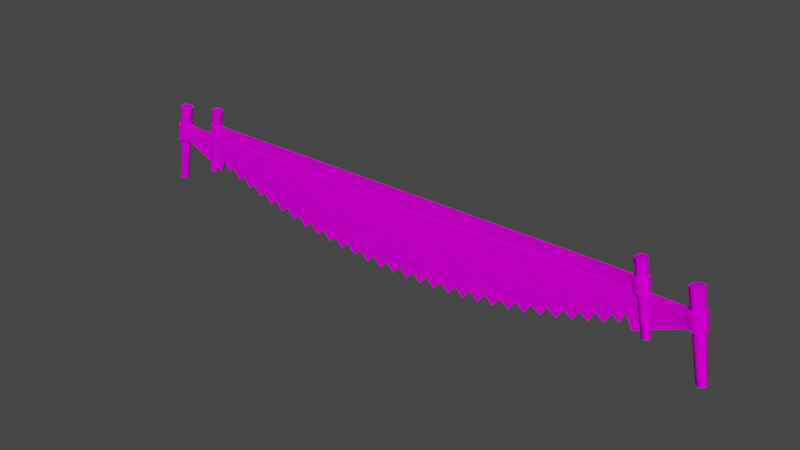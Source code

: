 # Source: prop-saw.blend  (saved by Blender 3.6.11; exported with 4.5.12 LTS)
import bpy
from mathutils import Matrix  # noqa: F401  (used for matrix-valued properties, if any)

bpy.ops.wm.read_factory_settings(use_empty=True)
scene = bpy.context.scene
scene.name = 'Scene'

# ---- collections
col_collection = bpy.data.collections.new('Collection'); scene.collection.children.link(col_collection)

# ---- images (referenced by path relative to the original .blend; pixels are not part of the script)
import os
ASSET_DIR = os.environ.get("B2B_ASSET_DIR", "")  # directory of the original .blend (textures are referenced by path, not embedded)
HERE = os.path.dirname(os.path.abspath(__file__))  # packed textures are extracted next to this script under _unpacked/

def load_image(name, relpath, width, height, colorspace="sRGB"):
    """Load a texture the original file referenced (path relative to the .blend, or extracted next to this script)."""
    p = next((c for c in (os.path.join(HERE, relpath), os.path.join(ASSET_DIR, relpath)) if relpath and os.path.exists(c)), "")
    if p:
        img = bpy.data.images.load(p, check_existing=True)
        img.name = name
    else:  # same state as the original file: an image datablock whose file is absent (Cycles renders it pink)
        img = bpy.data.images.new(name, width, height)
        img.source = "FILE"
        img.filepath = "//" + (relpath or name)
    img.colorspace_settings.name = colorspace
    return img
img_metal_png = load_image('metal.png', 'metal.png', 1024, 1024, 'sRGB')
img_wood_fine_png = load_image('wood-fine.png', 'wood-fine.png', 1024, 1024, 'sRGB')

# ---- materials (node trees are filled in below, after node groups)
mat_metal = bpy.data.materials.new('metal')
mat_metal.alpha_threshold = 0.0
mat_metal.roughness = 0.5
mat_metal.line_color = (0.0, 0.0, 0.0, 1.0)
mat_wood = bpy.data.materials.new('wood')
mat_wood.alpha_threshold = 0.0
mat_wood.roughness = 0.5
mat_wood.line_color = (0.0, 0.0, 0.0, 1.0)

# ---- material node trees
mat_metal.use_nodes = True; mat_metal.node_tree.nodes.clear()
_N = mat_metal.node_tree.nodes; _L = mat_metal.node_tree.links
n0 = _N.new('ShaderNodeOutputMaterial'); n0.name = 'Material Output'; n0.location = (300, 300)
n1 = _N.new('ShaderNodeBsdfPrincipled'); n1.name = 'Principled BSDF'; n1.location = (10, 300)
n1.distribution = 'GGX'
n1.subsurface_method = 'RANDOM_WALK_SKIN'
n1.inputs[3].default_value = 1.45
n1.inputs[13].default_value = 0.0
n1.inputs[27].default_value = (0.0, 0.0, 0.0, 1.0)
n1.inputs[28].default_value = 1.0
n2 = _N.new('ShaderNodeTexImage'); n2.name = 'Image Texture'; n2.location = (-280, 280)
n2.image = img_metal_png
_L.new(n1.outputs[0], n0.inputs[0])
_L.new(n2.outputs[0], n1.inputs[0])
n0.is_active_output = True
mat_wood.use_nodes = True; mat_wood.node_tree.nodes.clear()
_N = mat_wood.node_tree.nodes; _L = mat_wood.node_tree.links
n0 = _N.new('ShaderNodeOutputMaterial'); n0.name = 'Material Output'; n0.location = (300, 300)
n1 = _N.new('ShaderNodeBsdfPrincipled'); n1.name = 'Principled BSDF'; n1.location = (10, 300)
n1.distribution = 'GGX'
n1.subsurface_method = 'RANDOM_WALK_SKIN'
n1.inputs[3].default_value = 1.45
n1.inputs[13].default_value = 0.0
n1.inputs[27].default_value = (0.0, 0.0, 0.0, 1.0)
n1.inputs[28].default_value = 1.0
n2 = _N.new('ShaderNodeTexImage'); n2.name = 'Image Texture'; n2.location = (-280, 280)
n2.image = img_wood_fine_png
_L.new(n1.outputs[0], n0.inputs[0])
_L.new(n2.outputs[0], n1.inputs[0])
n0.is_active_output = True

# ---- world
world_world = bpy.data.worlds.new('World'); scene.world = world_world
world_world.use_nodes = True; world_world.node_tree.nodes.clear()
_N = world_world.node_tree.nodes; _L = world_world.node_tree.links
n0 = _N.new('ShaderNodeOutputWorld'); n0.name = 'World Output'; n0.location = (300, 300)
n1 = _N.new('ShaderNodeBackground'); n1.name = 'Background'; n1.location = (10, 300)
n1.inputs[0].default_value = (0.05088, 0.05088, 0.05088, 1.0)
_L.new(n1.outputs[0], n0.inputs[0])
n0.is_active_output = True
world_world.color = (0.05088, 0.05088, 0.05088)
world_world.use_sun_shadow = False
world_world.sun_shadow_jitter_overblur = 0.0

# ---- meshes
me_prop_saw = bpy.data.meshes.new('prop-saw')
me_prop_saw.from_pydata([(0.0, -0.0045, -0.2061), (1.479, -0.01746, 0.1386), (1.495, -0.01746, 0.05389), (0.3115, -0.009, 0.1214), (1.25, -0.0045, -0.05705), (0.04138, 1.019e-08, -0.2537), (0.08232, -0.0045, -0.2051), (0.1656, -0.0045, -0.202), (0.2087, 1.019e-08, -0.2475), (0.2497, -0.0045, -0.1968), (0.2935, 1.019e-08, -0.2413), (0.3344, -0.0045, -0.1897), (0.3787, 1.019e-08, -0.2332), (0.5041, -0.0045, -0.1693), (0.6338, 1.019e-08, -0.1967), (0.6726, -0.0045, -0.1411), (0.7178, 1.019e-08, -0.1807), (0.7557, -0.0045, -0.1241), (0.918, -0.0045, -0.08477), (0.9622, 1.019e-08, -0.1217), (0.9967, -0.0045, -0.06247), (1.073, -0.0045, -0.03851), (1.116, 1.019e-08, -0.07377), (0.0, -0.009, 0.1164), (0.4192, -0.0045, -0.1805), (0.5886, -0.0045, -0.1561), (0.5926, -0.009, 0.1284), (0.8431, -0.009, 0.1329), (0.8376, -0.0045, -0.1053), (1.202, -0.009, 0.1365), (1.148, -0.0045, -0.01294), (1.213, -0.0045, 0.01416), (1.186, -0.0045, 0.003117), (1.113, -0.0045, -0.02486), (1.035, -0.0045, -0.05045), (0.956, -0.0045, -0.074), (0.8756, -0.0045, -0.09561), (0.794, -0.0045, -0.1153), (0.7114, -0.0045, -0.1332), (0.6279, -0.0045, -0.1491), (0.5439, -0.0045, -0.1631), (0.4595, -0.0045, -0.1752), (0.3751, -0.0045, -0.1852), (0.2908, -0.0045, -0.1934), (0.2068, -0.0045, -0.1995), (0.1235, -0.0045, -0.2035), (0.04105, -0.0045, -0.2056), (0.0, 0.0045, -0.2061), (1.479, 0.01746, 0.1386), (1.495, 0.01746, 0.05389), (0.8431, 0.009, 0.1329), (0.5926, 0.009, 0.1284), (1.25, 0.0045, -0.05705), (0.08232, 0.0045, -0.2051), (0.1246, 1.019e-08, -0.2516), (0.1656, 0.0045, -0.202), (0.2497, 0.0045, -0.1968), (0.3344, 0.0045, -0.1897), (0.464, 1.019e-08, -0.223), (0.5041, 0.0045, -0.1693), (0.5491, 1.019e-08, -0.2108), (0.6726, 0.0045, -0.1411), (0.7557, 0.0045, -0.1241), (0.8007, 1.019e-08, -0.1628), (0.8823, 1.019e-08, -0.1431), (0.918, 0.0045, -0.08477), (0.9967, 0.0045, -0.06247), (1.04, 1.019e-08, -0.09854), (1.073, 0.0045, -0.03851), (1.187, 1.019e-08, -0.04743), (0.0, 0.009, 0.1164), (0.3115, 0.009, 0.1214), (0.4192, 0.0045, -0.1805), (0.5886, 0.0045, -0.1561), (0.8376, 0.0045, -0.1053), (1.148, 0.0045, -0.01294), (1.202, 0.009, 0.1365), (1.213, 0.0045, 0.01416), (1.186, 0.0045, 0.003117), (1.113, 0.0045, -0.02486), (1.035, 0.0045, -0.05045), (0.956, 0.0045, -0.074), (0.8756, 0.0045, -0.09561), (0.794, 0.0045, -0.1153), (0.7114, 0.0045, -0.1332), (0.6279, 0.0045, -0.1491), (0.5439, 0.0045, -0.1631), (0.4595, 0.0045, -0.1752), (0.3751, 0.0045, -0.1852), (0.2908, 0.0045, -0.1934), (0.2068, 0.0045, -0.1995), (0.1235, 0.0045, -0.2035), (0.04105, 0.0045, -0.2056), (1.554, -0.01799, 0.1513), (1.567, -0.01799, 0.06606), (1.554, 0.01799, 0.1513), (1.567, 0.01799, 0.06606), (1.519, 0.04416, 0.1453), (1.533, 0.04416, 0.06028), (1.519, -0.04416, 0.1453), (1.533, -0.04416, 0.06028), (1.476, -0.008641, 0.04504), (1.458, -0.009, 0.1386), (1.476, 0.008641, 0.04504), (1.458, 0.009, 0.1386), (1.577, 0.024, -0.1847), (1.5, 0.03554, 0.2486), (1.597, 0.012, -0.1811), (1.53, 0.01777, 0.254), (1.597, -0.012, -0.1811), (1.53, -0.01777, 0.254), (1.577, -0.024, -0.1847), (1.5, -0.03554, 0.2486), (1.556, -0.012, -0.1883), (1.47, -0.01777, 0.2433), (1.556, 0.012, -0.1883), (1.47, 0.01777, 0.2433), (-1.479, -0.01746, 0.1386), (-1.495, -0.01746, 0.05389), (-0.3115, -0.009, 0.1214), (-1.25, -0.0045, -0.05705), (-0.04138, 1.019e-08, -0.2537), (-0.08232, -0.0045, -0.2051), (-0.1656, -0.0045, -0.202), (-0.2087, 1.019e-08, -0.2475), (-0.2497, -0.0045, -0.1968), (-0.2935, 1.019e-08, -0.2413), (-0.3344, -0.0045, -0.1897), (-0.3787, 1.019e-08, -0.2332), (-0.5041, -0.0045, -0.1693), (-0.6338, 1.019e-08, -0.1967), (-0.6726, -0.0045, -0.1411), (-0.7178, 1.019e-08, -0.1807), (-0.7557, -0.0045, -0.1241), (-0.918, -0.0045, -0.08477), (-0.9622, 1.019e-08, -0.1217), (-0.9967, -0.0045, -0.06247), (-1.073, -0.0045, -0.03851), (-1.116, 1.019e-08, -0.07377), (-0.4192, -0.0045, -0.1805), (-0.5886, -0.0045, -0.1561), (-0.5926, -0.009, 0.1284), (-0.8431, -0.009, 0.1329), (-0.8376, -0.0045, -0.1053), (-1.202, -0.009, 0.1365), (-1.148, -0.0045, -0.01294), (-1.213, -0.0045, 0.01416), (-1.186, -0.0045, 0.003117), (-1.113, -0.0045, -0.02486), (-1.035, -0.0045, -0.05045), (-0.956, -0.0045, -0.074), (-0.8756, -0.0045, -0.09561), (-0.794, -0.0045, -0.1153), (-0.7114, -0.0045, -0.1332), (-0.6279, -0.0045, -0.1491), (-0.5439, -0.0045, -0.1631), (-0.4595, -0.0045, -0.1752), (-0.3751, -0.0045, -0.1852), (-0.2908, -0.0045, -0.1934), (-0.2068, -0.0045, -0.1995), (-0.1235, -0.0045, -0.2035), (-0.04105, -0.0045, -0.2056), (-1.479, 0.01746, 0.1386), (-1.495, 0.01746, 0.05389), (-0.8431, 0.009, 0.1329), (-0.5926, 0.009, 0.1284), (-1.25, 0.0045, -0.05705), (-0.08232, 0.0045, -0.2051), (-0.1246, 1.019e-08, -0.2516), (-0.1656, 0.0045, -0.202), (-0.2497, 0.0045, -0.1968), (-0.3344, 0.0045, -0.1897), (-0.464, 1.019e-08, -0.223), (-0.5041, 0.0045, -0.1693), (-0.5491, 1.019e-08, -0.2108), (-0.6726, 0.0045, -0.1411), (-0.7557, 0.0045, -0.1241), (-0.8007, 1.019e-08, -0.1628), (-0.8823, 1.019e-08, -0.1431), (-0.918, 0.0045, -0.08477), (-0.9967, 0.0045, -0.06247), (-1.04, 1.019e-08, -0.09854), (-1.073, 0.0045, -0.03851), (-1.187, 1.019e-08, -0.04743), (-0.3115, 0.009, 0.1214), (-0.4192, 0.0045, -0.1805), (-0.5886, 0.0045, -0.1561), (-0.8376, 0.0045, -0.1053), (-1.148, 0.0045, -0.01294), (-1.202, 0.009, 0.1365), (-1.213, 0.0045, 0.01416), (-1.186, 0.0045, 0.003117), (-1.113, 0.0045, -0.02486), (-1.035, 0.0045, -0.05045), (-0.956, 0.0045, -0.074), (-0.8756, 0.0045, -0.09561), (-0.794, 0.0045, -0.1153), (-0.7114, 0.0045, -0.1332), (-0.6279, 0.0045, -0.1491), (-0.5439, 0.0045, -0.1631), (-0.4595, 0.0045, -0.1752), (-0.3751, 0.0045, -0.1852), (-0.2908, 0.0045, -0.1934), (-0.2068, 0.0045, -0.1995), (-0.1235, 0.0045, -0.2035), (-0.04105, 0.0045, -0.2056), (-1.554, -0.01799, 0.1513), (-1.567, -0.01799, 0.06606), (-1.554, 0.01799, 0.1513), (-1.567, 0.01799, 0.06606), (-1.519, 0.04416, 0.1453), (-1.533, 0.04416, 0.06028), (-1.519, -0.04416, 0.1453), (-1.533, -0.04416, 0.06028), (-1.476, -0.008641, 0.04504), (-1.458, -0.009, 0.1386), (-1.476, 0.008641, 0.04504), (-1.458, 0.009, 0.1386), (-1.577, 0.024, -0.1847), (-1.5, 0.03554, 0.2486), (-1.597, 0.012, -0.1811), (-1.53, 0.01777, 0.254), (-1.597, -0.012, -0.1811), (-1.53, -0.01777, 0.254), (-1.577, -0.024, -0.1847), (-1.5, -0.03554, 0.2486), (-1.556, -0.012, -0.1883), (-1.47, -0.01777, 0.2433), (-1.556, 0.012, -0.1883), (-1.47, 0.01777, 0.2433)], [], [(29, 31, 101, 102), (7, 3, 23), (13, 26, 3), (17, 27, 26), (20, 29, 27), (31, 29, 32), (30, 69, 32), (30, 29, 33), (21, 22, 33), (21, 29, 34), (20, 67, 34), (20, 27, 35), (18, 19, 35), (18, 27, 36), (28, 64, 36), (28, 27, 37), (17, 63, 37), (17, 26, 38), (15, 16, 38), (15, 26, 39), (25, 14, 39), (25, 26, 40), (13, 60, 40), (13, 3, 41), (24, 58, 41), (24, 3, 42), (11, 12, 42), (11, 3, 43), (9, 10, 43), (9, 3, 44), (7, 8, 44), (7, 23, 45), (6, 54, 45), (6, 23, 46), (0, 5, 46), (29, 30, 32), (69, 31, 32), (22, 30, 33), (29, 21, 33), (67, 21, 34), (29, 20, 34), (19, 20, 35), (27, 18, 35), (27, 28, 36), (64, 18, 36), (63, 28, 37), (27, 17, 37), (16, 17, 38), (26, 15, 38), (26, 25, 39), (14, 15, 39), (60, 25, 40), (26, 13, 40), (3, 24, 41), (58, 13, 41), (12, 24, 42), (3, 11, 42), (10, 11, 43), (3, 9, 43), (8, 9, 44), (3, 7, 44), (54, 7, 45), (23, 6, 45), (5, 6, 46), (23, 0, 46), (76, 104, 103, 77), (55, 70, 71), (59, 71, 51), (62, 51, 50), (66, 50, 76), (77, 78, 76), (75, 78, 69), (75, 79, 76), (68, 79, 22), (68, 80, 76), (66, 80, 67), (66, 81, 50), (65, 81, 19), (65, 82, 50), (74, 82, 64), (74, 83, 50), (62, 83, 63), (62, 84, 51), (61, 84, 16), (61, 85, 51), (73, 85, 14), (73, 86, 51), (59, 86, 60), (59, 87, 71), (72, 87, 58), (72, 88, 71), (57, 88, 12), (57, 89, 71), (56, 89, 10), (56, 90, 71), (55, 90, 8), (55, 91, 70), (53, 91, 54), (53, 92, 70), (47, 92, 5), (76, 78, 75), (69, 78, 77), (22, 79, 75), (76, 79, 68), (67, 80, 68), (76, 80, 66), (19, 81, 66), (50, 81, 65), (50, 82, 74), (64, 82, 65), (63, 83, 74), (50, 83, 62), (16, 84, 62), (51, 84, 61), (51, 85, 73), (14, 85, 61), (60, 86, 73), (51, 86, 59), (71, 87, 72), (58, 87, 59), (12, 88, 72), (71, 88, 57), (10, 89, 57), (71, 89, 56), (8, 90, 56), (71, 90, 55), (54, 91, 55), (70, 91, 53), (5, 92, 53), (70, 92, 47), (22, 75, 30), (9, 56, 10), (30, 75, 69), (64, 65, 18), (31, 77, 52, 4), (27, 50, 51, 26), (10, 57, 11), (18, 65, 19), (11, 57, 12), (19, 66, 20), (48, 1, 99, 97), (20, 66, 67), (58, 59, 13), (3, 71, 70, 23), (29, 76, 50, 27), (13, 59, 60), (0, 47, 5), (4, 52, 103, 101), (5, 53, 6), (67, 68, 21), (12, 72, 24), (6, 53, 54), (21, 68, 22), (24, 72, 58), (1, 48, 104, 102), (14, 61, 15), (60, 73, 25), (54, 55, 7), (15, 61, 16), (25, 73, 14), (7, 55, 8), (69, 77, 31), (16, 62, 17), (63, 74, 28), (26, 51, 71, 3), (17, 62, 63), (28, 74, 64), (8, 56, 9), (94, 96, 95, 93), (99, 100, 94, 93), (100, 98, 96, 94), (98, 97, 95, 96), (1, 2, 100, 99), (2, 49, 98, 100), (49, 48, 97, 98), (97, 99, 93, 95), (103, 52, 77), (101, 103, 49, 2), (102, 104, 76, 29), (102, 101, 2, 1), (101, 31, 4), (103, 104, 48, 49), (105, 106, 108, 107), (107, 108, 110, 109), (109, 110, 112, 111), (111, 112, 114, 113), (108, 106, 116, 114, 112, 110), (113, 114, 116, 115), (115, 116, 106, 105), (105, 107, 109, 111, 113, 115), (144, 215, 214, 146), (123, 23, 119), (129, 119, 141), (133, 141, 142), (136, 142, 144), (146, 147, 144), (145, 147, 183), (145, 148, 144), (137, 148, 138), (137, 149, 144), (136, 149, 181), (136, 150, 142), (134, 150, 135), (134, 151, 142), (143, 151, 178), (143, 152, 142), (133, 152, 177), (133, 153, 141), (131, 153, 132), (131, 154, 141), (140, 154, 130), (140, 155, 141), (129, 155, 174), (129, 156, 119), (139, 156, 172), (139, 157, 119), (127, 157, 128), (127, 158, 119), (125, 158, 126), (125, 159, 119), (123, 159, 124), (123, 160, 23), (122, 160, 168), (122, 161, 23), (0, 161, 121), (144, 147, 145), (183, 147, 146), (138, 148, 145), (144, 148, 137), (181, 149, 137), (144, 149, 136), (135, 150, 136), (142, 150, 134), (142, 151, 143), (178, 151, 134), (177, 152, 143), (142, 152, 133), (132, 153, 133), (141, 153, 131), (141, 154, 140), (130, 154, 131), (174, 155, 140), (141, 155, 129), (119, 156, 139), (172, 156, 129), (128, 157, 139), (119, 157, 127), (126, 158, 127), (119, 158, 125), (124, 159, 125), (119, 159, 123), (168, 160, 123), (23, 160, 122), (121, 161, 122), (23, 161, 0), (189, 190, 216, 217), (169, 184, 70), (173, 165, 184), (176, 164, 165), (180, 189, 164), (190, 189, 191), (188, 183, 191), (188, 189, 192), (182, 138, 192), (182, 189, 193), (180, 181, 193), (180, 164, 194), (179, 135, 194), (179, 164, 195), (187, 178, 195), (187, 164, 196), (176, 177, 196), (176, 165, 197), (175, 132, 197), (175, 165, 198), (186, 130, 198), (186, 165, 199), (173, 174, 199), (173, 184, 200), (185, 172, 200), (185, 184, 201), (171, 128, 201), (171, 184, 202), (170, 126, 202), (170, 184, 203), (169, 124, 203), (169, 70, 204), (167, 168, 204), (167, 70, 205), (47, 121, 205), (189, 188, 191), (183, 190, 191), (138, 188, 192), (189, 182, 192), (181, 182, 193), (189, 180, 193), (135, 180, 194), (164, 179, 194), (164, 187, 195), (178, 179, 195), (177, 187, 196), (164, 176, 196), (132, 176, 197), (165, 175, 197), (165, 186, 198), (130, 175, 198), (174, 186, 199), (165, 173, 199), (184, 185, 200), (172, 173, 200), (128, 185, 201), (184, 171, 201), (126, 171, 202), (184, 170, 202), (124, 170, 203), (184, 169, 203), (168, 169, 204), (70, 167, 204), (121, 167, 205), (70, 47, 205), (138, 145, 188), (125, 126, 170), (145, 183, 188), (178, 134, 179), (146, 120, 166, 190), (142, 141, 165, 164), (126, 127, 171), (134, 135, 179), (127, 128, 171), (135, 136, 180), (162, 210, 212, 117), (136, 181, 180), (172, 129, 173), (119, 23, 70, 184), (144, 142, 164, 189), (129, 174, 173), (0, 121, 47), (120, 214, 216, 166), (121, 122, 167), (181, 137, 182), (128, 139, 185), (122, 168, 167), (137, 138, 182), (139, 172, 185), (117, 215, 217, 162), (130, 131, 175), (174, 140, 186), (168, 123, 169), (131, 132, 175), (140, 130, 186), (123, 124, 169), (183, 146, 190), (132, 133, 176), (177, 143, 187), (141, 119, 184, 165), (133, 177, 176), (143, 178, 187), (124, 125, 170), (207, 206, 208, 209), (212, 206, 207, 213), (213, 207, 209, 211), (211, 209, 208, 210), (117, 212, 213, 118), (118, 213, 211, 163), (163, 211, 210, 162), (210, 208, 206, 212), (216, 190, 166), (214, 118, 163, 216), (215, 144, 189, 217), (215, 117, 118, 214), (214, 120, 146), (216, 163, 162, 217), (218, 220, 221, 219), (220, 222, 223, 221), (222, 224, 225, 223), (224, 226, 227, 225), (221, 223, 225, 227, 229, 219), (226, 228, 229, 227), (228, 218, 219, 229), (218, 228, 226, 224, 222, 220)])
me_prop_saw.polygons.foreach_set('use_smooth', [True] * 380)
me_prop_saw.polygons.foreach_set('material_index', [0, 0, 0, 0, 0, 0, 0, 0, 0, 0, 0, 0, 0, 0, 0, 0, 0, 0, 0, 0, 0, 0, 0, 0, 0, 0, 0, 0, 0, 0, 0, 0, 0, 0, 0, 0, 0, 0, 0, 0, 0, 0, 0, 0, 0, 0, 0, 0, 0, 0, 0, 0, 0, 0, 0, 0, 0, 0, 0, 0, 0, 0, 0, 0, 0, 0, 0, 0, 0, 0, 0, 0, 0, 0, 0, 0, 0, 0, 0, 0, 0, 0, 0, 0, 0, 0, 0, 0, 0, 0, 0, 0, 0, 0, 0, 0, 0, 0, 0, 0, 0, 0, 0, 0, 0, 0, 0, 0, 0, 0, 0, 0, 0, 0, 0, 0, 0, 0, 0, 0, 0, 0, 0, 0, 0, 0, 0, 0, 0, 0, 0, 0, 0, 0, 0, 0, 0, 0, 0, 0, 0, 0, 0, 0, 0, 0, 0, 0, 0, 0, 0, 0, 0, 0, 0, 0, 0, 0, 0, 0, 0, 0, 0, 0, 0, 0, 0, 0, 0, 0, 0, 0, 0, 0, 0, 0, 0, 0, 0, 0, 0, 0, 1, 1, 1, 1, 1, 1, 1, 1, 0, 0, 0, 0, 0, 0, 0, 0, 0, 0, 0, 0, 0, 0, 0, 0, 0, 0, 0, 0, 0, 0, 0, 0, 0, 0, 0, 0, 0, 0, 0, 0, 0, 0, 0, 0, 0, 0, 0, 0, 0, 0, 0, 0, 0, 0, 0, 0, 0, 0, 0, 0, 0, 0, 0, 0, 0, 0, 0, 0, 0, 0, 0, 0, 0, 0, 0, 0, 0, 0, 0, 0, 0, 0, 0, 0, 0, 0, 0, 0, 0, 0, 0, 0, 0, 0, 0, 0, 0, 0, 0, 0, 0, 0, 0, 0, 0, 0, 0, 0, 0, 0, 0, 0, 0, 0, 0, 0, 0, 0, 0, 0, 0, 0, 0, 0, 0, 0, 0, 0, 0, 0, 0, 0, 0, 0, 0, 0, 0, 0, 0, 0, 0, 0, 0, 0, 0, 0, 0, 0, 0, 0, 0, 0, 0, 0, 0, 0, 0, 0, 0, 0, 0, 0, 0, 0, 0, 0, 0, 0, 0, 0, 0, 0, 0, 0, 0, 0, 0, 0, 0, 0, 0, 0, 0, 0, 0, 0, 0, 0, 0, 0, 1, 1, 1, 1, 1, 1, 1, 1])
_k = set([(0, 5), (0, 121), (1, 99), (1, 102), (2, 100), (2, 101), (3, 23), (3, 26), (4, 31), (4, 52), (4, 101), (5, 6), (5, 47), (5, 53), (6, 54), (7, 8), (7, 54), (8, 9), (8, 55), (8, 56), (9, 10), (9, 56), (10, 11), (10, 56), (10, 57), (11, 12), (11, 57), (12, 24), (12, 57), (12, 72), (13, 58), (13, 60), (14, 15), (14, 25), (14, 61), (14, 73), (15, 16), (16, 17), (16, 61), (16, 62), (17, 63), (18, 19), (18, 64), (19, 20), (19, 65), (19, 66), (20, 67), (21, 22), (21, 67), (22, 30), (22, 68), (22, 75), (23, 119), (24, 58), (25, 60), (26, 27), (27, 29), (28, 63), (28, 64), (29, 102), (30, 69), (31, 69), (47, 121), (48, 97), (48, 104), (49, 98), (49, 103), (50, 51), (50, 76), (51, 71), (52, 77), (52, 103), (53, 54), (54, 55), (58, 59), (58, 72), (59, 60), (60, 73), (62, 63), (63, 74), (64, 65), (64, 74), (66, 67), (67, 68), (69, 75), (69, 77), (70, 71), (70, 184), (76, 104), (93, 95), (93, 99), (94, 96), (94, 100), (95, 97), (96, 98), (105, 107), (105, 115), (106, 108), (106, 116), (107, 109), (108, 110), (109, 111), (110, 112), (111, 113), (112, 114), (113, 115), (114, 116), (117, 212), (117, 215), (118, 213), (118, 214), (119, 141), (120, 146), (120, 166), (120, 214), (121, 122), (121, 167), (122, 168), (123, 124), (123, 168), (124, 125), (124, 169), (124, 170), (125, 126), (125, 170), (126, 127), (126, 170), (126, 171), (127, 128), (127, 171), (128, 139), (128, 171), (128, 185), (129, 172), (129, 174), (130, 131), (130, 140), (130, 175), (130, 186), (131, 132), (132, 133), (132, 175), (132, 176), (133, 177), (134, 135), (134, 178), (135, 136), (135, 179), (135, 180), (136, 181), (137, 138), (137, 181), (138, 145), (138, 182), (138, 188), (139, 172), (140, 174), (141, 142), (142, 144), (143, 177), (143, 178), (144, 215), (145, 183), (146, 183), (162, 210), (162, 217), (163, 211), (163, 216), (164, 165), (164, 189), (165, 184), (166, 190), (166, 216), (167, 168), (168, 169), (172, 173), (172, 185), (173, 174), (174, 186), (176, 177), (177, 187), (178, 179), (178, 187), (180, 181), (181, 182), (183, 188), (183, 190), (189, 217), (206, 208), (206, 212), (207, 209), (207, 213), (208, 210), (209, 211), (218, 220), (218, 228), (219, 221), (219, 229), (220, 222), (221, 223), (222, 224), (223, 225), (224, 226), (225, 227), (226, 228), (227, 229)])
me_prop_saw.attributes.new('sharp_edge', 'BOOLEAN', 'EDGE').data.foreach_set('value', [ (min(e.vertices), max(e.vertices)) in _k for e in me_prop_saw.edges])
_uv = me_prop_saw.uv_layers.new(name='UVMap')
_uv.uv.foreach_set('vector', [0.2687, 1.108, 0.3284, 1.114, 0.3136, 1.242, 0.2679, 1.233, 0.4329, 0.6025, 0.2753, 0.6739, 0.2775, 0.522, 0.4173, 0.7676, 0.2722, 0.811, 0.2753, 0.6739, 0.3955, 0.8903, 0.2702, 0.9332, 0.2722, 0.811, 0.3656, 1.008, 0.2687, 1.108, 0.2702, 0.9332, 0.3284, 1.113, 0.2687, 1.108, 0.3338, 1.1, 0.3414, 1.081, 0.3584, 1.101, 0.3336, 1.1, 0.3416, 1.081, 0.2687, 1.108, 0.3474, 1.065, 0.3538, 1.045, 0.3711, 1.066, 0.3472, 1.065, 0.354, 1.045, 0.2687, 1.108, 0.3598, 1.027, 0.3654, 1.008, 0.3831, 1.029, 0.3596, 1.027, 0.3656, 1.008, 0.2702, 0.9332, 0.3712, 0.9881, 0.3762, 0.9695, 0.3944, 0.991, 0.371, 0.988, 0.3764, 0.9695, 0.2702, 0.9332, 0.3817, 0.9489, 0.3862, 0.9302, 0.4047, 0.952, 0.3815, 0.9488, 0.3864, 0.9303, 0.2702, 0.9332, 0.3912, 0.909, 0.3953, 0.8903, 0.4143, 0.9122, 0.391, 0.909, 0.3955, 0.8903, 0.2722, 0.811, 0.3998, 0.8687, 0.4035, 0.8498, 0.4229, 0.8718, 0.3996, 0.8687, 0.4037, 0.8498, 0.2722, 0.811, 0.4075, 0.828, 0.4107, 0.8088, 0.4306, 0.8308, 0.4073, 0.828, 0.4109, 0.8088, 0.2722, 0.811, 0.4143, 0.787, 0.4171, 0.7676, 0.4374, 0.7895, 0.4141, 0.787, 0.4173, 0.7676, 0.2753, 0.6739, 0.4201, 0.7459, 0.4224, 0.7262, 0.4433, 0.748, 0.4199, 0.7459, 0.4226, 0.7262, 0.2753, 0.6739, 0.4249, 0.7047, 0.4268, 0.6848, 0.4482, 0.7064, 0.4247, 0.7047, 0.427, 0.6848, 0.2753, 0.6739, 0.4288, 0.6636, 0.4303, 0.6435, 0.4521, 0.6649, 0.4286, 0.6635, 0.4305, 0.6436, 0.2753, 0.6739, 0.4317, 0.6226, 0.4327, 0.6025, 0.455, 0.6235, 0.4315, 0.6226, 0.4329, 0.6025, 0.2775, 0.522, 0.4336, 0.582, 0.4341, 0.5619, 0.457, 0.5825, 0.4334, 0.582, 0.4343, 0.5619, 0.2775, 0.522, 0.4345, 0.5418, 0.4345, 0.5218, 0.4579, 0.5419, 0.4343, 0.5418, 0.2687, 1.108, 0.3416, 1.081, 0.3338, 1.1, 0.3584, 1.101, 0.3283, 1.113, 0.3336, 1.1, 0.3711, 1.066, 0.3414, 1.081, 0.3472, 1.065, 0.2687, 1.108, 0.354, 1.045, 0.3474, 1.065, 0.3831, 1.029, 0.3538, 1.045, 0.3596, 1.027, 0.2687, 1.108, 0.3656, 1.008, 0.3598, 1.027, 0.3944, 0.991, 0.3654, 1.008, 0.371, 0.988, 0.2702, 0.9332, 0.3764, 0.9695, 0.3712, 0.9881, 0.2702, 0.9332, 0.3864, 0.9303, 0.3817, 0.9489, 0.4047, 0.952, 0.3762, 0.9695, 0.3815, 0.9488, 0.4143, 0.9122, 0.3862, 0.9302, 0.391, 0.909, 0.2702, 0.9332, 0.3955, 0.8903, 0.3912, 0.909, 0.4229, 0.8718, 0.3953, 0.8903, 0.3996, 0.8687, 0.2722, 0.811, 0.4037, 0.8498, 0.3998, 0.8687, 0.2722, 0.811, 0.4109, 0.8088, 0.4075, 0.828, 0.4306, 0.8308, 0.4034, 0.8498, 0.4073, 0.828, 0.4374, 0.7895, 0.4107, 0.8088, 0.4141, 0.787, 0.2722, 0.811, 0.4173, 0.7676, 0.4143, 0.787, 0.2753, 0.6739, 0.4226, 0.7262, 0.4201, 0.7459, 0.4433, 0.748, 0.4171, 0.7676, 0.4199, 0.7459, 0.4482, 0.7064, 0.4224, 0.7262, 0.4247, 0.7047, 0.2753, 0.6739, 0.427, 0.6848, 0.4249, 0.7047, 0.4521, 0.6649, 0.4268, 0.6848, 0.4286, 0.6635, 0.2753, 0.6739, 0.4305, 0.6436, 0.4288, 0.6636, 0.455, 0.6235, 0.4303, 0.6435, 0.4315, 0.6226, 0.2753, 0.6739, 0.4329, 0.6025, 0.4317, 0.6226, 0.457, 0.5825, 0.4327, 0.6025, 0.4334, 0.582, 0.2775, 0.522, 0.4343, 0.5619, 0.4336, 0.582, 0.4579, 0.5419, 0.4341, 0.5619, 0.4343, 0.5418, 0.2775, 0.522, 0.4348, 0.5218, 0.4345, 0.5418, 0.06539, -0.06432, 0.06412, -0.1888, 0.1097, -0.1976, 0.1251, -0.06961, 0.2314, 0.441, 0.07628, 0.522, 0.07357, 0.3702, 0.2151, 0.276, 0.07356, 0.3702, 0.0699, 0.2331, 0.1929, 0.1533, 0.0699, 0.2331, 0.06748, 0.1109, 0.1626, 0.03586, 0.06747, 0.1109, 0.06539, -0.0643, 0.1251, -0.06958, 0.1305, -0.05655, 0.06537, -0.06428, 0.1382, -0.03756, 0.1303, -0.05649, 0.155, -0.05688, 0.1383, -0.03763, 0.1442, -0.02076, 0.06537, -0.06428, 0.1507, -0.001394, 0.144, -0.0207, 0.1679, -0.02229, 0.1509, -0.001455, 0.1567, 0.01715, 0.06537, -0.06428, 0.1624, 0.03593, 0.1565, 0.0172, 0.1801, 0.01463, 0.1626, 0.03587, 0.1683, 0.05568, 0.06747, 0.1109, 0.1734, 0.07426, 0.1681, 0.05574, 0.1914, 0.05265, 0.1736, 0.07421, 0.1789, 0.09487, 0.06747, 0.1109, 0.1835, 0.1135, 0.1787, 0.09492, 0.202, 0.09161, 0.1837, 0.1134, 0.1886, 0.1346, 0.06747, 0.1109, 0.1927, 0.1534, 0.1884, 0.1347, 0.2116, 0.1314, 0.1929, 0.1533, 0.1973, 0.1749, 0.0699, 0.2331, 0.201, 0.1939, 0.1971, 0.175, 0.2204, 0.1718, 0.2012, 0.1938, 0.2052, 0.2156, 0.0699, 0.2331, 0.2085, 0.2348, 0.205, 0.2156, 0.2283, 0.2127, 0.2087, 0.2348, 0.2121, 0.2566, 0.0699, 0.2331, 0.2149, 0.276, 0.2119, 0.2566, 0.2352, 0.254, 0.2151, 0.276, 0.218, 0.2977, 0.07356, 0.3702, 0.2205, 0.3174, 0.2178, 0.2977, 0.2413, 0.2955, 0.2207, 0.3174, 0.223, 0.3389, 0.07356, 0.3702, 0.225, 0.3588, 0.2228, 0.3389, 0.2463, 0.3371, 0.2252, 0.3587, 0.2271, 0.38, 0.07356, 0.3702, 0.2286, 0.4, 0.2269, 0.38, 0.2504, 0.3786, 0.2288, 0.4, 0.2301, 0.4209, 0.07356, 0.3702, 0.2312, 0.441, 0.2299, 0.4209, 0.2534, 0.42, 0.2314, 0.441, 0.2322, 0.4615, 0.07628, 0.522, 0.2327, 0.4816, 0.232, 0.4615, 0.2555, 0.461, 0.233, 0.4816, 0.2332, 0.5017, 0.07628, 0.522, 0.2333, 0.5218, 0.233, 0.5017, 0.2566, 0.5015, 0.06537, -0.06428, 0.1305, -0.05655, 0.1383, -0.03762, 0.155, -0.05688, 0.1303, -0.05649, 0.1249, -0.06951, 0.1679, -0.02229, 0.144, -0.0207, 0.1382, -0.03757, 0.06537, -0.06428, 0.1442, -0.02076, 0.1509, -0.001452, 0.1801, 0.01463, 0.1565, 0.0172, 0.1507, -0.0014, 0.06537, -0.06428, 0.1567, 0.01715, 0.1626, 0.03588, 0.1914, 0.05265, 0.1681, 0.05574, 0.1624, 0.03592, 0.06747, 0.1109, 0.1683, 0.05568, 0.1736, 0.07421, 0.06747, 0.1109, 0.1789, 0.09487, 0.1837, 0.1134, 0.202, 0.09161, 0.1787, 0.09492, 0.1734, 0.07426, 0.2116, 0.1314, 0.1884, 0.1347, 0.1835, 0.1135, 0.06747, 0.1109, 0.1886, 0.1346, 0.1929, 0.1533, 0.2204, 0.1718, 0.1971, 0.175, 0.1927, 0.1534, 0.0699, 0.2331, 0.1973, 0.1749, 0.2012, 0.1938, 0.0699, 0.2331, 0.2052, 0.2156, 0.2087, 0.2348, 0.2283, 0.2127, 0.205, 0.2156, 0.201, 0.1939, 0.2352, 0.254, 0.2119, 0.2566, 0.2085, 0.2348, 0.0699, 0.2331, 0.2121, 0.2566, 0.2151, 0.276, 0.07357, 0.3702, 0.218, 0.2977, 0.2207, 0.3174, 0.2413, 0.2955, 0.2178, 0.2977, 0.2149, 0.276, 0.2463, 0.3371, 0.2228, 0.3389, 0.2205, 0.3174, 0.07356, 0.3702, 0.223, 0.3389, 0.2252, 0.3587, 0.2504, 0.3786, 0.2269, 0.38, 0.225, 0.3588, 0.07356, 0.3702, 0.2271, 0.38, 0.2288, 0.4, 0.2534, 0.42, 0.2299, 0.4209, 0.2286, 0.4, 0.07356, 0.3702, 0.2301, 0.4209, 0.2314, 0.441, 0.2555, 0.461, 0.232, 0.4615, 0.2312, 0.441, 0.07628, 0.522, 0.2322, 0.4615, 0.233, 0.4816, 0.2566, 0.5015, 0.233, 0.5017, 0.2327, 0.4816, 0.07628, 0.522, 0.2332, 0.5017, 0.2335, 0.5218, 0.5029, 0.1427, 0.5072, 0.1759, 0.5029, 0.1762, 0.5174, -0.06401, 0.513, -0.06432, 0.5174, -0.09453, 0.5078, 0.252, 0.5122, 0.2517, 0.5117, 0.2774, 0.503, 0.1659, 0.503, 0.1325, 0.5074, 0.1328, 0.4624, 0.1503, 0.458, 0.1499, 0.4618, 0.111, 0.4662, 0.1114, 0.4353, 0.9173, 0.4265, 0.9173, 0.4265, 0.7953, 0.4353, 0.7953, 0.5127, 0.0242, 0.5149, 0.05633, 0.5105, 0.05633, 0.5122, 0.0595, 0.5078, 0.05921, 0.5118, 0.03133, 0.5174, -0.2243, 0.513, -0.2246, 0.5174, -0.2546, 0.5029, -0.1052, 0.5073, -0.072, 0.5029, -0.07171, 0.4224, 1.22, 0.4394, 1.22, 0.4524, 1.24, 0.4094, 1.24, 0.5078, 0.001966, 0.5122, 0.001679, 0.5118, 0.02934, 0.4935, -0.08671, 0.4935, -0.1195, 0.4979, -0.1192, 0.4353, 0.6576, 0.4265, 0.6576, 0.4265, 0.5064, 0.4353, 0.5064, 0.4353, 1.093, 0.4265, 1.093, 0.4265, 0.9179, 0.4353, 0.9179, 0.5027, -0.1917, 0.4984, -0.192, 0.5026, -0.2217, 0.5031, -0.1208, 0.5075, -0.1205, 0.5031, -0.09, 0.46, 0.1751, 0.4556, 0.1747, 0.4653, 0.05413, 0.4737, 0.05495, 0.508, 0.1502, 0.508, 0.1812, 0.5036, 0.1809, 0.5029, 0.2288, 0.5029, 0.1953, 0.5073, 0.1956, 0.4935, -0.1017, 0.4979, -0.06949, 0.4935, -0.06919, 0.4984, 0.2547, 0.5027, 0.255, 0.4984, 0.2855, 0.5122, 0.1214, 0.5078, 0.1211, 0.5117, 0.09433, 0.4984, 0.003449, 0.5028, 0.003153, 0.5026, 0.03334, 0.4394, 1.228, 0.4224, 1.228, 0.4265, 1.218, 0.4353, 1.218, 0.4983, 0.03967, 0.4983, 0.006535, 0.5026, 0.006825, 0.4935, 0.02301, 0.4979, 0.05567, 0.4935, 0.05597, 0.4983, 0.1624, 0.4983, 0.1309, 0.5027, 0.1312, 0.5075, -0.06574, 0.5031, -0.06603, 0.5072, -0.09513, 0.4983, 0.1285, 0.5027, 0.1282, 0.5025, 0.1579, 0.5078, 0.0578, 0.5034, 0.05749, 0.5077, 0.02715, 0.4485, 0.2711, 0.4494, 0.2384, 0.4538, 0.2389, 0.4982, -0.1485, 0.4982, -0.1818, 0.5026, -0.1815, 0.4982, -0.04063, 0.5026, -0.007545, 0.4982, -0.007256, 0.4353, 0.7946, 0.4265, 0.7946, 0.4265, 0.6579, 0.4353, 0.6579, 0.5074, -0.2542, 0.503, -0.2545, 0.5071, -0.2832, 0.503, 0.06569, 0.5074, 0.0654, 0.5071, 0.09402, 0.5127, -0.13, 0.5149, -0.0982, 0.5105, -0.0982, 0.3004, 1.303, 0.2976, 1.32, 0.2561, 1.314, 0.2589, 1.296, 0.2635, 1.269, 0.305, 1.276, 0.3013, 1.297, 0.2598, 1.291, 0.4949, 0.01552, 0.4521, 0.01136, 0.4664, -0.004253, 0.4839, -0.002557, 0.101, -0.2323, 0.05961, -0.2249, 0.05582, -0.2464, 0.09731, -0.2532, 0.2675, 1.246, 0.3088, 1.254, 0.3049, 1.276, 0.2635, 1.269, 0.4802, 0.03293, 0.4632, 0.03129, 0.4521, 0.01136, 0.4949, 0.01552, 0.1049, -0.2097, 0.06368, -0.2016, 0.05959, -0.2247, 0.101, -0.2321, 0.4094, 1.24, 0.4524, 1.24, 0.4397, 1.257, 0.4221, 1.257, 0.1097, -0.1976, 0.1598, -0.08754, 0.1251, -0.06962, 0.4737, 0.05495, 0.4653, 0.05413, 0.462, 0.04329, 0.479, 0.04494, 0.4353, 1.218, 0.4265, 1.218, 0.4265, 1.093, 0.4353, 1.093, 0.2678, 1.234, 0.3134, 1.242, 0.309, 1.253, 0.2677, 1.245, 0.3136, 1.242, 0.3285, 1.114, 0.3632, 1.131, 0.1096, -0.1984, 0.06399, -0.1895, 0.06382, -0.2007, 0.1051, -0.2088, 0.6359, 0.6212, 0.6437, 0.7702, 0.6317, 0.7707, 0.6278, 0.6215, 0.6235, 0.6217, 0.6274, 0.7708, 0.6154, 0.7709, 0.6154, 0.6218, 0.6111, 0.6218, 0.6111, 0.7709, 0.5991, 0.7708, 0.603, 0.6217, 0.6039, 0.6217, 0.6, 0.7708, 0.5879, 0.7703, 0.5958, 0.6214, 0.5594, 0.6018, 0.5762, 0.5921, 0.5929, 0.6018, 0.5929, 0.6211, 0.5762, 0.6308, 0.5594, 0.6211, 0.6018, 0.6217, 0.594, 0.7706, 0.5819, 0.7698, 0.5937, 0.6211, 0.6431, 0.6207, 0.6549, 0.7694, 0.6428, 0.7702, 0.635, 0.6213, 0.5564, 0.6665, 0.5634, 0.6705, 0.5634, 0.6787, 0.5564, 0.6827, 0.5493, 0.6787, 0.5493, 0.6705, 0.2666, -0.06432, 0.2653, -0.1888, 0.311, -0.1976, 0.3263, -0.06961, 0.4326, 0.441, 0.2775, 0.522, 0.2748, 0.3702, 0.4164, 0.276, 0.2748, 0.3702, 0.2711, 0.2331, 0.3941, 0.1533, 0.2711, 0.2331, 0.2687, 0.1109, 0.3638, 0.03586, 0.2687, 0.1109, 0.2666, -0.0643, 0.3263, -0.06958, 0.3317, -0.05655, 0.2666, -0.06428, 0.3394, -0.03756, 0.3315, -0.05649, 0.3563, -0.05688, 0.3395, -0.03763, 0.3454, -0.02076, 0.2666, -0.06428, 0.3519, -0.001394, 0.3452, -0.0207, 0.3692, -0.02229, 0.3521, -0.001455, 0.3579, 0.01715, 0.2666, -0.06428, 0.3637, 0.03593, 0.3578, 0.0172, 0.3813, 0.01463, 0.3638, 0.03587, 0.3695, 0.05568, 0.2687, 0.1109, 0.3746, 0.07426, 0.3693, 0.05574, 0.3927, 0.05265, 0.3748, 0.07421, 0.3801, 0.09487, 0.2687, 0.1109, 0.3847, 0.1135, 0.3799, 0.09492, 0.4032, 0.09161, 0.3849, 0.1134, 0.3898, 0.1346, 0.2687, 0.1109, 0.3939, 0.1534, 0.3896, 0.1347, 0.4129, 0.1314, 0.3941, 0.1533, 0.3986, 0.1749, 0.2711, 0.2331, 0.4023, 0.1939, 0.3984, 0.175, 0.4216, 0.1718, 0.4025, 0.1938, 0.4064, 0.2156, 0.2711, 0.2331, 0.4097, 0.2348, 0.4062, 0.2156, 0.4295, 0.2127, 0.4099, 0.2348, 0.4133, 0.2566, 0.2711, 0.2331, 0.4162, 0.276, 0.4131, 0.2566, 0.4365, 0.254, 0.4164, 0.276, 0.4193, 0.2977, 0.2748, 0.3702, 0.4217, 0.3174, 0.4191, 0.2977, 0.4425, 0.2955, 0.4219, 0.3174, 0.4243, 0.3389, 0.2748, 0.3702, 0.4262, 0.3588, 0.4241, 0.3389, 0.4475, 0.3371, 0.4264, 0.3587, 0.4283, 0.38, 0.2748, 0.3702, 0.4298, 0.4, 0.4281, 0.38, 0.4516, 0.3786, 0.43, 0.4, 0.4313, 0.4209, 0.2748, 0.3702, 0.4324, 0.441, 0.4311, 0.4209, 0.4547, 0.42, 0.4326, 0.441, 0.4334, 0.4615, 0.2775, 0.522, 0.434, 0.4816, 0.4332, 0.4615, 0.4567, 0.461, 0.4342, 0.4816, 0.4345, 0.5017, 0.2775, 0.522, 0.4345, 0.5218, 0.4343, 0.5017, 0.4578, 0.5015, 0.2666, -0.06428, 0.3317, -0.05655, 0.3395, -0.03762, 0.3563, -0.05688, 0.3315, -0.05649, 0.3261, -0.06951, 0.3692, -0.02229, 0.3452, -0.0207, 0.3394, -0.03757, 0.2666, -0.06428, 0.3454, -0.02076, 0.3521, -0.001452, 0.3813, 0.01463, 0.3578, 0.0172, 0.3519, -0.0014, 0.2666, -0.06428, 0.3579, 0.01715, 0.3638, 0.03588, 0.3927, 0.05265, 0.3693, 0.05574, 0.3637, 0.03592, 0.2687, 0.1109, 0.3695, 0.05568, 0.3748, 0.07421, 0.2687, 0.1109, 0.3801, 0.09487, 0.3849, 0.1134, 0.4032, 0.09161, 0.3799, 0.09492, 0.3746, 0.07426, 0.4129, 0.1314, 0.3896, 0.1347, 0.3847, 0.1135, 0.2687, 0.1109, 0.3898, 0.1346, 0.3941, 0.1533, 0.4216, 0.1718, 0.3984, 0.175, 0.3939, 0.1534, 0.2711, 0.2331, 0.3986, 0.1749, 0.4025, 0.1938, 0.2711, 0.2331, 0.4064, 0.2156, 0.4099, 0.2348, 0.4295, 0.2127, 0.4062, 0.2156, 0.4023, 0.1939, 0.4365, 0.254, 0.4131, 0.2566, 0.4097, 0.2348, 0.2711, 0.2331, 0.4133, 0.2566, 0.4164, 0.276, 0.2748, 0.3702, 0.4193, 0.2977, 0.4219, 0.3174, 0.4425, 0.2955, 0.4191, 0.2977, 0.4162, 0.276, 0.4475, 0.3371, 0.4241, 0.3389, 0.4217, 0.3174, 0.2748, 0.3702, 0.4243, 0.3389, 0.4264, 0.3587, 0.4516, 0.3786, 0.4281, 0.38, 0.4262, 0.3588, 0.2748, 0.3702, 0.4283, 0.38, 0.43, 0.4, 0.4547, 0.42, 0.4311, 0.4209, 0.4298, 0.4, 0.2748, 0.3702, 0.4313, 0.4209, 0.4326, 0.441, 0.4567, 0.461, 0.4332, 0.4615, 0.4324, 0.441, 0.2775, 0.522, 0.4334, 0.4615, 0.4342, 0.4816, 0.4578, 0.5015, 0.4343, 0.5017, 0.434, 0.4816, 0.2775, 0.522, 0.4345, 0.5017, 0.4348, 0.5218, 0.06752, 1.108, 0.1272, 1.114, 0.1123, 1.242, 0.0667, 1.233, 0.2317, 0.6025, 0.07412, 0.6739, 0.07628, 0.522, 0.216, 0.7676, 0.07095, 0.811, 0.07412, 0.6739, 0.1942, 0.8903, 0.06897, 0.9332, 0.07095, 0.811, 0.1644, 1.008, 0.06752, 1.108, 0.06896, 0.9332, 0.1272, 1.113, 0.0675, 1.108, 0.1326, 1.1, 0.1402, 1.081, 0.1571, 1.101, 0.1324, 1.1, 0.1404, 1.081, 0.0675, 1.108, 0.1461, 1.065, 0.1526, 1.045, 0.1699, 1.066, 0.146, 1.065, 0.1528, 1.045, 0.0675, 1.108, 0.1585, 1.027, 0.1642, 1.008, 0.1819, 1.029, 0.1584, 1.027, 0.1644, 1.008, 0.06897, 0.9332, 0.17, 0.9881, 0.175, 0.9695, 0.1931, 0.991, 0.1698, 0.988, 0.1752, 0.9695, 0.06897, 0.9332, 0.1804, 0.9489, 0.185, 0.9302, 0.2035, 0.952, 0.1802, 0.9488, 0.1851, 0.9303, 0.06897, 0.9332, 0.19, 0.909, 0.194, 0.8903, 0.213, 0.9122, 0.1898, 0.909, 0.1942, 0.8903, 0.07095, 0.811, 0.1986, 0.8687, 0.2022, 0.8498, 0.2217, 0.8718, 0.1984, 0.8687, 0.2024, 0.8498, 0.07095, 0.811, 0.2063, 0.828, 0.2095, 0.8088, 0.2294, 0.8308, 0.2061, 0.828, 0.2097, 0.8088, 0.07095, 0.811, 0.213, 0.787, 0.2158, 0.7676, 0.2362, 0.7895, 0.2128, 0.787, 0.216, 0.7676, 0.07412, 0.6739, 0.2189, 0.7459, 0.2212, 0.7262, 0.2421, 0.748, 0.2186, 0.7459, 0.2214, 0.7262, 0.07412, 0.6739, 0.2237, 0.7047, 0.2256, 0.6848, 0.247, 0.7064, 0.2235, 0.7047, 0.2258, 0.6848, 0.07412, 0.6739, 0.2276, 0.6636, 0.229, 0.6435, 0.2509, 0.6649, 0.2274, 0.6635, 0.2292, 0.6436, 0.07412, 0.6739, 0.2305, 0.6226, 0.2315, 0.6025, 0.2538, 0.6235, 0.2303, 0.6226, 0.2317, 0.6025, 0.07628, 0.522, 0.2324, 0.582, 0.2329, 0.5619, 0.2557, 0.5825, 0.2322, 0.582, 0.2331, 0.5619, 0.07628, 0.522, 0.2333, 0.5418, 0.2333, 0.5218, 0.2567, 0.5419, 0.2331, 0.5418, 0.0675, 1.108, 0.1404, 1.081, 0.1326, 1.1, 0.1571, 1.101, 0.127, 1.113, 0.1324, 1.1, 0.1699, 1.066, 0.1402, 1.081, 0.146, 1.065, 0.0675, 1.108, 0.1528, 1.045, 0.1461, 1.065, 0.1819, 1.029, 0.1526, 1.045, 0.1584, 1.027, 0.0675, 1.108, 0.1644, 1.008, 0.1585, 1.027, 0.1931, 0.991, 0.1642, 1.008, 0.1698, 0.988, 0.06897, 0.9332, 0.1752, 0.9695, 0.17, 0.9881, 0.06897, 0.9332, 0.1851, 0.9303, 0.1804, 0.9489, 0.2035, 0.952, 0.175, 0.9695, 0.1802, 0.9488, 0.213, 0.9122, 0.185, 0.9302, 0.1898, 0.909, 0.06897, 0.9332, 0.1942, 0.8903, 0.19, 0.909, 0.2217, 0.8718, 0.194, 0.8903, 0.1984, 0.8687, 0.07095, 0.811, 0.2024, 0.8498, 0.1986, 0.8687, 0.07095, 0.811, 0.2097, 0.8088, 0.2063, 0.828, 0.2294, 0.8308, 0.2022, 0.8498, 0.2061, 0.828, 0.2362, 0.7895, 0.2095, 0.8088, 0.2128, 0.787, 0.07095, 0.811, 0.216, 0.7676, 0.213, 0.787, 0.07412, 0.6739, 0.2214, 0.7262, 0.2189, 0.7459, 0.2421, 0.748, 0.2158, 0.7676, 0.2186, 0.7459, 0.247, 0.7064, 0.2212, 0.7262, 0.2235, 0.7047, 0.07412, 0.6739, 0.2258, 0.6848, 0.2237, 0.7047, 0.2509, 0.6649, 0.2256, 0.6848, 0.2274, 0.6635, 0.07412, 0.6739, 0.2292, 0.6436, 0.2276, 0.6636, 0.2538, 0.6235, 0.229, 0.6435, 0.2303, 0.6226, 0.07412, 0.6739, 0.2317, 0.6025, 0.2305, 0.6226, 0.2557, 0.5825, 0.2315, 0.6025, 0.2322, 0.582, 0.07628, 0.522, 0.2331, 0.5619, 0.2324, 0.582, 0.2567, 0.5419, 0.2329, 0.5619, 0.2331, 0.5418, 0.07628, 0.522, 0.2335, 0.5218, 0.2333, 0.5418, 0.5077, -0.08596, 0.5077, -0.1194, 0.512, -0.1191, 0.508, -0.2557, 0.508, -0.2862, 0.5124, -0.256, 0.5126, -0.1953, 0.5165, -0.2206, 0.517, -0.195, 0.503, 0.1042, 0.503, 0.07074, 0.5074, 0.07103, 0.4905, -0.1751, 0.4868, -0.1362, 0.4824, -0.1366, 0.4862, -0.1755, 0.4353, 0.09706, 0.4353, 0.2191, 0.4265, 0.2191, 0.4265, 0.09706, 0.5127, -0.03753, 0.5149, -0.005411, 0.5105, -0.005411, 0.5078, -0.002526, 0.5118, -0.0304, 0.5122, -0.002238, 0.508, 0.1216, 0.508, 0.09122, 0.5124, 0.1213, 0.5029, -0.02083, 0.5029, -0.05431, 0.5073, -0.05402, 0.4224, -0.2058, 0.4094, -0.2254, 0.4524, -0.2254, 0.4394, -0.2058, 0.5078, -0.128, 0.5118, -0.1554, 0.5122, -0.1277, 0.5032, -0.1495, 0.4988, -0.182, 0.5032, -0.1823, 0.4353, 0.3568, 0.4353, 0.508, 0.4265, 0.508, 0.4265, 0.3568, 0.4353, -0.07866, 0.4353, 0.09653, 0.4265, 0.09653, 0.4265, -0.07866, 0.4939, -0.2545, 0.4941, -0.2845, 0.4983, -0.2548, 0.5084, -0.1948, 0.5127, -0.2254, 0.5127, -0.1945, 0.4929, -0.1999, 0.4833, -0.07933, 0.4749, -0.08015, 0.4886, -0.2003, 0.4935, 0.2872, 0.4935, 0.2561, 0.4979, 0.2565, 0.5129, -0.148, 0.5085, -0.1812, 0.5129, -0.1815, 0.5031, -0.02434, 0.4988, -0.05654, 0.5031, -0.05683, 0.4987, 0.1823, 0.5031, 0.1519, 0.5031, 0.1826, 0.5037, -0.2554, 0.5041, -0.2825, 0.5081, -0.2557, 0.4939, -0.1292, 0.494, -0.1594, 0.4982, -0.1295, 0.4394, -0.2141, 0.4353, -0.2037, 0.4265, -0.2037, 0.4224, -0.2141, 0.5032, 0.228, 0.4988, 0.1952, 0.5032, 0.1949, 0.5032, 0.1021, 0.4988, 0.06945, 0.5032, 0.06916, 0.4983, -0.08921, 0.4983, -0.1207, 0.5027, -0.1204, 0.494, 0.1226, 0.4942, 0.09322, 0.4984, 0.1223, 0.494, -0.003057, 0.4942, -0.03275, 0.4983, -0.003349, 0.5034, -0.1941, 0.5077, -0.2245, 0.5078, -0.1938, 0.5001, -0.2963, 0.4991, -0.2636, 0.4948, -0.2641, 0.508, -0.02247, 0.5036, -0.05545, 0.508, -0.05574, 0.508, 0.2285, 0.5037, 0.1954, 0.508, 0.1952, 0.4353, 0.2198, 0.4353, 0.3565, 0.4265, 0.3565, 0.4265, 0.2198, 0.4988, -0.1282, 0.4991, -0.1572, 0.5032, -0.1285, 0.4988, 0.1225, 0.4992, 0.09388, 0.5032, 0.1222, 0.5175, -0.1622, 0.5175, -0.1303, 0.5132, -0.1306, 0.09641, 1.32, 0.0549, 1.314, 0.05768, 1.296, 0.09919, 1.303, 0.2608, -0.2249, 0.257, -0.2464, 0.2985, -0.2532, 0.3022, -0.2323, 0.4965, -0.03656, 0.4822, -0.02095, 0.4647, -0.02264, 0.4536, -0.04072, 0.1037, 1.276, 0.1001, 1.297, 0.0586, 1.291, 0.06232, 1.269, 0.2649, -0.2016, 0.2608, -0.2247, 0.3022, -0.2321, 0.3062, -0.2097, 0.4854, -0.05648, 0.4965, -0.03656, 0.4536, -0.04072, 0.4684, -0.05813, 0.1076, 1.254, 0.1037, 1.276, 0.0623, 1.269, 0.0663, 1.246, 0.4094, -0.2254, 0.4221, -0.2431, 0.4397, -0.2431, 0.4524, -0.2254, 0.1123, 1.242, 0.1272, 1.114, 0.162, 1.131, 0.4833, -0.07933, 0.4865, -0.06849, 0.4696, -0.07014, 0.4749, -0.08015, 0.4353, -0.2032, 0.4353, -0.07877, 0.4265, -0.07877, 0.4265, -0.2032, 0.2652, -0.1895, 0.265, -0.2007, 0.3063, -0.2088, 0.3108, -0.1984, 0.311, -0.1976, 0.361, -0.08754, 0.3263, -0.06962, 0.1122, 1.242, 0.1077, 1.253, 0.06644, 1.245, 0.06657, 1.234, 0.668, 0.6212, 0.6761, 0.6215, 0.6722, 0.7707, 0.6602, 0.7702, 0.6804, 0.6217, 0.6885, 0.6218, 0.6885, 0.7709, 0.6765, 0.7708, 0.6928, 0.6218, 0.7009, 0.6217, 0.7048, 0.7708, 0.6928, 0.7709, 0.7, 0.6217, 0.7081, 0.6214, 0.716, 0.7703, 0.7039, 0.7708, 0.3976, 0.5085, 0.4043, 0.5185, 0.399, 0.5293, 0.387, 0.5301, 0.3803, 0.5201, 0.3856, 0.5093, 0.7021, 0.6217, 0.7103, 0.6211, 0.722, 0.7698, 0.71, 0.7706, 0.6608, 0.6207, 0.6689, 0.6213, 0.6611, 0.7702, 0.6491, 0.7694, 0.5564, 0.6664, 0.5493, 0.6623, 0.5493, 0.6542, 0.5564, 0.6501, 0.5634, 0.6542, 0.5634, 0.6623])
me_prop_saw.materials.append(mat_metal)
me_prop_saw.materials.append(mat_wood)
me_prop_saw.use_mirror_vertex_groups = False
me_prop_saw.update()
me_cube_001 = bpy.data.meshes.new('Cube.001')
me_cube_001.from_pydata([(0.0, -0.00375, -0.08774), (1.232, -0.01455, 0.1995), (1.246, -0.01455, 0.1289), (0.2596, -0.0075, 0.2), (1.041, -0.00375, 0.03646), (0.03449, 8.488e-09, -0.1274), (0.0686, -0.00375, -0.08688), (0.138, -0.00375, -0.08431), (0.1739, 8.488e-09, -0.1223), (0.2081, -0.00375, -0.08003), (0.2446, 8.488e-09, -0.1171), (0.2786, -0.00375, -0.07405), (0.3156, 8.488e-09, -0.1103), (0.4201, -0.00375, -0.05707), (0.5282, 8.488e-09, -0.07992), (0.5605, -0.00375, -0.03356), (0.5982, 8.488e-09, -0.06657), (0.6297, -0.00375, -0.01944), (0.765, -0.00375, 0.01336), (0.8019, 8.488e-09, -0.0174), (0.8306, -0.00375, 0.03194), (0.8944, -0.00375, 0.05191), (0.93, 8.488e-09, 0.02253), (0.0, -0.0075, 0.2), (0.3494, -0.00375, -0.06639), (0.4905, -0.00375, -0.04612), (0.4938, -0.0075, 0.2), (0.7026, -0.0075, 0.2), (0.698, -0.00375, -0.003785), (1.002, -0.0075, 0.2), (0.9563, -0.00375, 0.07322), (1.011, -0.00375, 0.0958), (0.9886, -0.00375, 0.0866), (0.9274, -0.00375, 0.06328), (0.8626, -0.00375, 0.04196), (0.7967, -0.00375, 0.02234), (0.7297, -0.00375, 0.004324), (0.6617, -0.00375, -0.01211), (0.5928, -0.00375, -0.02697), (0.5233, -0.00375, -0.04024), (0.4533, -0.00375, -0.05191), (0.3829, -0.00375, -0.06196), (0.3126, -0.00375, -0.07037), (0.2423, -0.00375, -0.07713), (0.1724, -0.00375, -0.08221), (0.103, -0.00375, -0.08561), (0.03421, -0.00375, -0.08731), (0.0, 0.00375, -0.08774), (1.232, 0.01455, 0.1995), (1.246, 0.01455, 0.1289), (0.7026, 0.0075, 0.2), (0.4938, 0.0075, 0.2), (1.041, 0.00375, 0.03646), (0.0686, 0.00375, -0.08688), (0.1038, 8.488e-09, -0.1257), (0.138, 0.00375, -0.08431), (0.2081, 0.00375, -0.08003), (0.2786, 0.00375, -0.07405), (0.3867, 8.488e-09, -0.1018), (0.4201, 0.00375, -0.05707), (0.4576, 8.488e-09, -0.09167), (0.5605, 0.00375, -0.03356), (0.6297, 0.00375, -0.01944), (0.6673, 8.488e-09, -0.05168), (0.7352, 8.488e-09, -0.03527), (0.765, 0.00375, 0.01336), (0.8306, 0.00375, 0.03194), (0.8669, 8.488e-09, 0.001879), (0.8944, 0.00375, 0.05191), (0.9892, 8.488e-09, 0.04448), (0.0, 0.0075, 0.2), (0.2596, 0.0075, 0.2), (0.3494, 0.00375, -0.06639), (0.4905, 0.00375, -0.04612), (0.698, 0.00375, -0.003785), (0.9563, 0.00375, 0.07322), (1.002, 0.0075, 0.2), (1.011, 0.00375, 0.0958), (0.9886, 0.00375, 0.0866), (0.9274, 0.00375, 0.06328), (0.8626, 0.00375, 0.04196), (0.7967, 0.00375, 0.02234), (0.7297, 0.00375, 0.004324), (0.6617, 0.00375, -0.01211), (0.5928, 0.00375, -0.02697), (0.5233, 0.00375, -0.04024), (0.4533, 0.00375, -0.05191), (0.3829, 0.00375, -0.06196), (0.3126, 0.00375, -0.07037), (0.2423, 0.00375, -0.07713), (0.1724, 0.00375, -0.08221), (0.103, 0.00375, -0.08561), (0.03421, 0.00375, -0.08731), (1.295, -0.01499, 0.2101), (1.306, -0.01499, 0.139), (1.295, 0.01499, 0.2101), (1.306, 0.01499, 0.139), (1.265, 0.0368, 0.205), (1.278, 0.0368, 0.1342), (1.265, -0.0368, 0.205), (1.278, -0.0368, 0.1342), (1.23, -0.007201, 0.1215), (1.215, -0.0075, 0.1995), (1.23, 0.007201, 0.1215), (1.215, 0.0075, 0.1995), (1.314, 0.02, -0.06993), (1.25, 0.02961, 0.2912), (1.331, 0.01, -0.06693), (1.275, 0.01481, 0.2957), (1.331, -0.01, -0.06693), (1.275, -0.01481, 0.2957), (1.314, -0.02, -0.06993), (1.25, -0.02961, 0.2912), (1.297, -0.01, -0.07294), (1.225, -0.01481, 0.2867), (1.297, 0.01, -0.07294), (1.225, 0.01481, 0.2867)], [], [(29, 31, 101, 102), (7, 3, 23), (13, 26, 3), (17, 27, 26), (20, 29, 27), (31, 29, 32), (30, 69, 32), (30, 29, 33), (21, 22, 33), (21, 29, 34), (20, 67, 34), (20, 27, 35), (18, 19, 35), (18, 27, 36), (28, 64, 36), (28, 27, 37), (17, 63, 37), (17, 26, 38), (15, 16, 38), (15, 26, 39), (25, 14, 39), (25, 26, 40), (13, 60, 40), (13, 3, 41), (24, 58, 41), (24, 3, 42), (11, 12, 42), (11, 3, 43), (9, 10, 43), (9, 3, 44), (7, 8, 44), (7, 23, 45), (6, 54, 45), (6, 23, 46), (0, 5, 46), (29, 30, 32), (69, 31, 32), (22, 30, 33), (29, 21, 33), (67, 21, 34), (29, 20, 34), (19, 20, 35), (27, 18, 35), (27, 28, 36), (64, 18, 36), (63, 28, 37), (27, 17, 37), (16, 17, 38), (26, 15, 38), (26, 25, 39), (14, 15, 39), (60, 25, 40), (26, 13, 40), (3, 24, 41), (58, 13, 41), (12, 24, 42), (3, 11, 42), (10, 11, 43), (3, 9, 43), (8, 9, 44), (3, 7, 44), (54, 7, 45), (23, 6, 45), (5, 6, 46), (23, 0, 46), (76, 104, 103, 77), (55, 70, 71), (59, 71, 51), (62, 51, 50), (66, 50, 76), (77, 78, 76), (75, 78, 69), (75, 79, 76), (68, 79, 22), (68, 80, 76), (66, 80, 67), (66, 81, 50), (65, 81, 19), (65, 82, 50), (74, 82, 64), (74, 83, 50), (62, 83, 63), (62, 84, 51), (61, 84, 16), (61, 85, 51), (73, 85, 14), (73, 86, 51), (59, 86, 60), (59, 87, 71), (72, 87, 58), (72, 88, 71), (57, 88, 12), (57, 89, 71), (56, 89, 10), (56, 90, 71), (55, 90, 8), (55, 91, 70), (53, 91, 54), (53, 92, 70), (47, 92, 5), (76, 78, 75), (69, 78, 77), (22, 79, 75), (76, 79, 68), (67, 80, 68), (76, 80, 66), (19, 81, 66), (50, 81, 65), (50, 82, 74), (64, 82, 65), (63, 83, 74), (50, 83, 62), (16, 84, 62), (51, 84, 61), (51, 85, 73), (14, 85, 61), (60, 86, 73), (51, 86, 59), (71, 87, 72), (58, 87, 59), (12, 88, 72), (71, 88, 57), (10, 89, 57), (71, 89, 56), (8, 90, 56), (71, 90, 55), (54, 91, 55), (70, 91, 53), (5, 92, 53), (70, 92, 47), (22, 75, 30), (9, 56, 10), (30, 75, 69), (64, 65, 18), (31, 77, 52, 4), (27, 50, 51, 26), (10, 57, 11), (18, 65, 19), (11, 57, 12), (19, 66, 20), (48, 1, 99, 97), (20, 66, 67), (58, 59, 13), (3, 71, 70, 23), (29, 76, 50, 27), (13, 59, 60), (0, 47, 5), (4, 52, 103, 101), (5, 53, 6), (67, 68, 21), (12, 72, 24), (6, 53, 54), (21, 68, 22), (24, 72, 58), (1, 48, 104, 102), (14, 61, 15), (60, 73, 25), (54, 55, 7), (15, 61, 16), (25, 73, 14), (7, 55, 8), (69, 77, 31), (16, 62, 17), (63, 74, 28), (26, 51, 71, 3), (17, 62, 63), (28, 74, 64), (8, 56, 9), (94, 96, 95, 93), (99, 100, 94, 93), (100, 98, 96, 94), (98, 97, 95, 96), (1, 2, 100, 99), (2, 49, 98, 100), (49, 48, 97, 98), (97, 99, 93, 95), (103, 52, 77), (101, 103, 49, 2), (102, 104, 76, 29), (102, 101, 2, 1), (101, 31, 4), (103, 104, 48, 49), (105, 106, 108, 107), (107, 108, 110, 109), (109, 110, 112, 111), (111, 112, 114, 113), (108, 106, 116, 114, 112, 110), (113, 114, 116, 115), (115, 116, 106, 105), (105, 107, 109, 111, 113, 115)])
me_cube_001.polygons.foreach_set('use_smooth', [True] * 190)
me_cube_001.polygons.foreach_set('material_index', [0, 0, 0, 0, 0, 0, 0, 0, 0, 0, 0, 0, 0, 0, 0, 0, 0, 0, 0, 0, 0, 0, 0, 0, 0, 0, 0, 0, 0, 0, 0, 0, 0, 0, 0, 0, 0, 0, 0, 0, 0, 0, 0, 0, 0, 0, 0, 0, 0, 0, 0, 0, 0, 0, 0, 0, 0, 0, 0, 0, 0, 0, 0, 0, 0, 0, 0, 0, 0, 0, 0, 0, 0, 0, 0, 0, 0, 0, 0, 0, 0, 0, 0, 0, 0, 0, 0, 0, 0, 0, 0, 0, 0, 0, 0, 0, 0, 0, 0, 0, 0, 0, 0, 0, 0, 0, 0, 0, 0, 0, 0, 0, 0, 0, 0, 0, 0, 0, 0, 0, 0, 0, 0, 0, 0, 0, 0, 0, 0, 0, 0, 0, 0, 0, 0, 0, 0, 0, 0, 0, 0, 0, 0, 0, 0, 0, 0, 0, 0, 0, 0, 0, 0, 0, 0, 0, 0, 0, 0, 0, 0, 0, 0, 0, 0, 0, 0, 0, 0, 0, 0, 0, 0, 0, 0, 0, 0, 0, 0, 0, 0, 0, 1, 1, 1, 1, 1, 1, 1, 1])
_k = set([(0, 5), (1, 99), (1, 102), (2, 100), (2, 101), (3, 23), (3, 26), (4, 31), (4, 52), (4, 101), (5, 6), (5, 47), (5, 53), (6, 54), (7, 8), (7, 54), (8, 9), (8, 55), (8, 56), (9, 10), (9, 56), (10, 11), (10, 56), (10, 57), (11, 12), (11, 57), (12, 24), (12, 57), (12, 72), (13, 58), (13, 60), (14, 15), (14, 25), (14, 61), (14, 73), (15, 16), (16, 17), (16, 61), (16, 62), (17, 63), (18, 19), (18, 64), (19, 20), (19, 65), (19, 66), (20, 67), (21, 22), (21, 67), (22, 30), (22, 68), (22, 75), (24, 58), (25, 60), (26, 27), (27, 29), (28, 63), (28, 64), (29, 102), (30, 69), (31, 69), (48, 97), (48, 104), (49, 98), (49, 103), (50, 51), (50, 76), (51, 71), (52, 77), (52, 103), (53, 54), (54, 55), (58, 59), (58, 72), (59, 60), (60, 73), (62, 63), (63, 74), (64, 65), (64, 74), (66, 67), (67, 68), (69, 75), (69, 77), (70, 71), (76, 104), (93, 95), (93, 99), (94, 96), (94, 100), (95, 97), (96, 98), (105, 107), (105, 115), (106, 108), (106, 116), (107, 109), (108, 110), (109, 111), (110, 112), (111, 113), (112, 114), (113, 115), (114, 116)])
me_cube_001.attributes.new('sharp_edge', 'BOOLEAN', 'EDGE').data.foreach_set('value', [ (min(e.vertices), max(e.vertices)) in _k for e in me_cube_001.edges])
_uv = me_cube_001.uv_layers.new(name='UVMap')
_uv.uv.foreach_set('vector', [0.05926, 0.3816, 0.09772, 0.3787, 0.1012, 0.4598, 0.07199, 0.459, 0.1117, 0.05049, 0.0154, 0.1115, 7.033e-05, 0.01707, 0.1184, 0.1547, 0.02924, 0.1967, 0.0154, 0.1115, 0.1171, 0.2332, 0.04157, 0.2727, 0.02924, 0.1967, 0.1103, 0.3093, 0.05926, 0.3816, 0.04157, 0.2727, 0.09772, 0.3787, 0.05926, 0.3816, 0.09975, 0.3701, 0.1027, 0.3575, 0.1152, 0.3678, 0.09975, 0.3701, 0.1027, 0.3575, 0.05926, 0.3816, 0.1046, 0.3464, 0.1068, 0.3337, 0.1197, 0.3449, 0.1046, 0.3464, 0.1068, 0.3337, 0.05926, 0.3816, 0.1085, 0.3216, 0.1103, 0.3093, 0.1234, 0.3208, 0.1085, 0.3216, 0.1103, 0.3093, 0.04157, 0.2727, 0.1118, 0.2964, 0.1132, 0.2844, 0.1266, 0.296, 0.1118, 0.2964, 0.1132, 0.2844, 0.04157, 0.2727, 0.1144, 0.271, 0.1155, 0.259, 0.1292, 0.2707, 0.1144, 0.271, 0.1155, 0.259, 0.04157, 0.2727, 0.1163, 0.2453, 0.1171, 0.2332, 0.1311, 0.245, 0.1163, 0.2453, 0.1171, 0.2332, 0.02924, 0.1967, 0.1177, 0.2193, 0.1182, 0.2072, 0.1325, 0.2189, 0.1177, 0.2193, 0.1182, 0.2072, 0.02924, 0.1967, 0.1184, 0.1933, 0.1186, 0.181, 0.1332, 0.1927, 0.1184, 0.1933, 0.1186, 0.181, 0.02924, 0.1967, 0.1185, 0.1671, 0.1184, 0.1547, 0.1333, 0.1663, 0.1185, 0.1671, 0.1184, 0.1547, 0.0154, 0.1115, 0.118, 0.1409, 0.1176, 0.1284, 0.1328, 0.1399, 0.118, 0.1409, 0.1176, 0.1284, 0.0154, 0.1115, 0.1169, 0.1148, 0.1162, 0.1023, 0.1317, 0.1136, 0.1169, 0.1148, 0.1162, 0.1023, 0.0154, 0.1115, 0.1152, 0.08885, 0.1143, 0.07624, 0.13, 0.08732, 0.1152, 0.08885, 0.1143, 0.07624, 0.0154, 0.1115, 0.1129, 0.06311, 0.1117, 0.05049, 0.1277, 0.06131, 0.1129, 0.06311, 0.1117, 0.05049, 7.033e-05, 0.01707, 0.1101, 0.03765, 0.1085, 0.02508, 0.1248, 0.0356, 0.1101, 0.03765, 0.1085, 0.02508, 7.033e-05, 0.01707, 0.1066, 0.01254, 0.1048, 7.031e-05, 0.1213, 0.01027, 0.1066, 0.01254, 0.05926, 0.3816, 0.1027, 0.3575, 0.09975, 0.3701, 0.1152, 0.3678, 0.09772, 0.3787, 0.09975, 0.3701, 0.1197, 0.3449, 0.1027, 0.3575, 0.1046, 0.3464, 0.05926, 0.3816, 0.1068, 0.3337, 0.1046, 0.3464, 0.1234, 0.3208, 0.1068, 0.3337, 0.1085, 0.3216, 0.05926, 0.3816, 0.1103, 0.3093, 0.1085, 0.3216, 0.1266, 0.296, 0.1103, 0.3093, 0.1118, 0.2964, 0.04157, 0.2727, 0.1132, 0.2844, 0.1118, 0.2964, 0.04157, 0.2727, 0.1155, 0.259, 0.1144, 0.271, 0.1292, 0.2707, 0.1132, 0.2844, 0.1144, 0.271, 0.1311, 0.245, 0.1155, 0.259, 0.1163, 0.2453, 0.04157, 0.2727, 0.1171, 0.2332, 0.1163, 0.2453, 0.1325, 0.2189, 0.1171, 0.2332, 0.1177, 0.2193, 0.02924, 0.1967, 0.1182, 0.2072, 0.1177, 0.2193, 0.02924, 0.1967, 0.1186, 0.181, 0.1184, 0.1933, 0.1332, 0.1927, 0.1182, 0.2072, 0.1184, 0.1933, 0.1333, 0.1663, 0.1186, 0.181, 0.1185, 0.1671, 0.02924, 0.1967, 0.1184, 0.1547, 0.1185, 0.1671, 0.0154, 0.1115, 0.1176, 0.1284, 0.118, 0.1409, 0.1328, 0.1399, 0.1184, 0.1547, 0.118, 0.1409, 0.1317, 0.1136, 0.1176, 0.1284, 0.1169, 0.1148, 0.0154, 0.1115, 0.1162, 0.1023, 0.1169, 0.1148, 0.13, 0.08732, 0.1162, 0.1023, 0.1152, 0.08885, 0.0154, 0.1115, 0.1143, 0.07624, 0.1152, 0.08885, 0.1277, 0.06131, 0.1143, 0.07624, 0.1129, 0.06311, 0.0154, 0.1115, 0.1117, 0.05049, 0.1129, 0.06311, 0.1248, 0.0356, 0.1117, 0.05049, 0.1101, 0.03765, 7.033e-05, 0.01707, 0.1085, 0.02508, 0.1101, 0.03765, 0.1213, 0.01027, 0.1085, 0.02508, 0.1066, 0.01254, 7.033e-05, 0.01707, 0.1048, 7.031e-05, 0.1066, 0.01254, 0.05926, 0.6184, 0.07199, 0.541, 0.1012, 0.5402, 0.09772, 0.6213, 0.1117, 0.9495, 7.042e-05, 0.9829, 0.0154, 0.8885, 0.1184, 0.8453, 0.0154, 0.8885, 0.02924, 0.8033, 0.1171, 0.7668, 0.02924, 0.8033, 0.04157, 0.7273, 0.1103, 0.6907, 0.04157, 0.7273, 0.05926, 0.6184, 0.09772, 0.6213, 0.09975, 0.6299, 0.05926, 0.6184, 0.1027, 0.6425, 0.09975, 0.6299, 0.1152, 0.6322, 0.1027, 0.6425, 0.1046, 0.6536, 0.05926, 0.6184, 0.1068, 0.6663, 0.1046, 0.6536, 0.1197, 0.6551, 0.1068, 0.6663, 0.1085, 0.6784, 0.05926, 0.6184, 0.1103, 0.6907, 0.1085, 0.6784, 0.1234, 0.6792, 0.1103, 0.6907, 0.1118, 0.7036, 0.04157, 0.7273, 0.1132, 0.7156, 0.1118, 0.7036, 0.1266, 0.704, 0.1132, 0.7156, 0.1144, 0.729, 0.04157, 0.7273, 0.1155, 0.741, 0.1144, 0.729, 0.1292, 0.7293, 0.1155, 0.741, 0.1163, 0.7547, 0.04157, 0.7273, 0.1171, 0.7668, 0.1163, 0.7547, 0.1311, 0.755, 0.1171, 0.7668, 0.1177, 0.7807, 0.02924, 0.8033, 0.1182, 0.7928, 0.1177, 0.7807, 0.1325, 0.7811, 0.1182, 0.7928, 0.1184, 0.8067, 0.02924, 0.8033, 0.1186, 0.819, 0.1184, 0.8067, 0.1332, 0.8073, 0.1186, 0.819, 0.1185, 0.8329, 0.02924, 0.8033, 0.1184, 0.8453, 0.1185, 0.8329, 0.1333, 0.8337, 0.1184, 0.8453, 0.118, 0.8591, 0.0154, 0.8885, 0.1176, 0.8716, 0.118, 0.8591, 0.1328, 0.8601, 0.1176, 0.8716, 0.1169, 0.8852, 0.0154, 0.8885, 0.1162, 0.8977, 0.1169, 0.8852, 0.1317, 0.8864, 0.1162, 0.8977, 0.1152, 0.9111, 0.0154, 0.8885, 0.1143, 0.9238, 0.1152, 0.9111, 0.13, 0.9127, 0.1143, 0.9238, 0.1129, 0.9369, 0.0154, 0.8885, 0.1117, 0.9495, 0.1129, 0.9369, 0.1277, 0.9387, 0.1117, 0.9495, 0.1101, 0.9623, 7.042e-05, 0.9829, 0.1085, 0.9749, 0.1101, 0.9623, 0.1248, 0.9644, 0.1085, 0.9749, 0.1066, 0.9875, 7.042e-05, 0.9829, 0.1048, 0.9999, 0.1066, 0.9875, 0.1213, 0.9897, 0.05926, 0.6184, 0.09975, 0.6299, 0.1027, 0.6425, 0.1152, 0.6322, 0.09975, 0.6299, 0.09772, 0.6213, 0.1197, 0.6551, 0.1046, 0.6536, 0.1027, 0.6425, 0.05926, 0.6184, 0.1046, 0.6536, 0.1068, 0.6663, 0.1234, 0.6792, 0.1085, 0.6784, 0.1068, 0.6663, 0.05926, 0.6184, 0.1085, 0.6784, 0.1103, 0.6907, 0.1266, 0.704, 0.1118, 0.7036, 0.1103, 0.6907, 0.04157, 0.7273, 0.1118, 0.7036, 0.1132, 0.7156, 0.04157, 0.7273, 0.1144, 0.729, 0.1155, 0.741, 0.1292, 0.7293, 0.1144, 0.729, 0.1132, 0.7156, 0.1311, 0.755, 0.1163, 0.7547, 0.1155, 0.741, 0.04157, 0.7273, 0.1163, 0.7547, 0.1171, 0.7668, 0.1325, 0.7811, 0.1177, 0.7807, 0.1171, 0.7668, 0.02924, 0.8033, 0.1177, 0.7807, 0.1182, 0.7928, 0.02924, 0.8033, 0.1184, 0.8067, 0.1186, 0.819, 0.1332, 0.8073, 0.1184, 0.8067, 0.1182, 0.7928, 0.1333, 0.8337, 0.1185, 0.8329, 0.1186, 0.819, 0.02924, 0.8033, 0.1185, 0.8329, 0.1184, 0.8453, 0.0154, 0.8885, 0.118, 0.8591, 0.1176, 0.8716, 0.1328, 0.8601, 0.118, 0.8591, 0.1184, 0.8453, 0.1317, 0.8864, 0.1169, 0.8852, 0.1176, 0.8716, 0.0154, 0.8885, 0.1169, 0.8852, 0.1162, 0.8977, 0.13, 0.9127, 0.1152, 0.9111, 0.1162, 0.8977, 0.0154, 0.8885, 0.1152, 0.9111, 0.1143, 0.9238, 0.1277, 0.9387, 0.1129, 0.9369, 0.1143, 0.9238, 0.0154, 0.8885, 0.1129, 0.9369, 0.1117, 0.9495, 0.1248, 0.9644, 0.1101, 0.9623, 0.1117, 0.9495, 7.042e-05, 0.9829, 0.1101, 0.9623, 0.1085, 0.9749, 0.1213, 0.9897, 0.1066, 0.9875, 0.1085, 0.9749, 7.042e-05, 0.9829, 0.1066, 0.9875, 0.1048, 0.9999, 0.1705, 0.08912, 0.1494, 0.08912, 0.1496, 0.08636, 0.1525, 0.09797, 0.1527, 0.1007, 0.1334, 0.1007, 0.1496, 0.08636, 0.1494, 0.08912, 0.1334, 0.08668, 0.1721, 0.08042, 0.151, 0.08042, 0.1512, 0.07766, 0.2633, 0.05097, 0.263, 0.05372, 0.2386, 0.05134, 0.2388, 0.04859, 0.3522, 0.0212, 0.3523, 0.01567, 0.4293, 0.01745, 0.4291, 0.02298, 0.1334, 0.09064, 0.1537, 0.08926, 0.1537, 0.09202, 0.1512, 0.07766, 0.151, 0.08042, 0.1334, 0.07788, 0.1525, 0.1009, 0.1525, 0.1036, 0.1334, 0.1023, 0.1718, 0.08332, 0.1507, 0.08332, 0.1509, 0.08056, 0.1572, 0.008553, 0.1569, 0.01928, 0.1444, 0.02719, 0.145, 7.035e-05, 0.1509, 0.08056, 0.1507, 0.08332, 0.1334, 0.0808, 0.1727, 0.05723, 0.1521, 0.05723, 0.1523, 0.05447, 0.5154, 0.02498, 0.5156, 0.01945, 0.6112, 0.02166, 0.6111, 0.02719, 0.2419, 0.01864, 0.242, 0.01312, 0.3523, 0.01567, 0.3522, 0.0212, 0.1523, 0.05447, 0.1521, 0.05723, 0.1334, 0.05459, 0.1528, 0.09507, 0.1528, 0.09783, 0.1334, 0.09645, 0.2388, 0.04859, 0.2386, 0.05134, 0.1626, 0.04525, 0.1632, 0.03997, 0.1334, 0.07752, 0.1528, 0.07476, 0.153, 0.07752, 0.1334, 0.08622, 0.1543, 0.08346, 0.1545, 0.08622, 0.1727, 0.06013, 0.1523, 0.06013, 0.1524, 0.05737, 0.153, 0.07752, 0.1528, 0.07476, 0.1722, 0.07478, 0.1545, 0.08622, 0.1543, 0.08346, 0.1714, 0.08372, 0.1524, 0.05737, 0.1523, 0.06013, 0.1334, 0.05747, 0.1569, 0.01928, 0.1572, 0.008553, 0.1636, 0.0113, 0.1635, 0.01683, 0.1726, 0.06592, 0.1518, 0.06592, 0.1519, 0.06317, 0.1334, 0.06303, 0.154, 0.06027, 0.1542, 0.06303, 0.1724, 0.07172, 0.1525, 0.07172, 0.1527, 0.06896, 0.1519, 0.06317, 0.1518, 0.06592, 0.1334, 0.06332, 0.1542, 0.06303, 0.154, 0.06027, 0.1727, 0.0604, 0.1527, 0.06896, 0.1525, 0.07172, 0.1334, 0.069, 0.2836, 0.05433, 0.263, 0.05372, 0.2633, 0.05097, 0.1334, 0.06882, 0.1542, 0.06607, 0.1544, 0.06882, 0.1723, 0.07462, 0.1513, 0.07462, 0.1515, 0.07186, 0.4291, 0.02298, 0.4293, 0.01745, 0.5156, 0.01945, 0.5154, 0.02498, 0.1544, 0.06882, 0.1542, 0.06607, 0.1725, 0.06624, 0.1515, 0.07186, 0.1513, 0.07462, 0.1334, 0.07206, 0.1334, 0.09354, 0.1535, 0.09216, 0.1535, 0.09493, 0.09917, 0.4945, 0.09917, 0.5055, 0.07268, 0.5055, 0.07268, 0.4945, 0.07285, 0.4807, 0.09933, 0.4811, 0.09917, 0.4945, 0.07268, 0.4945, 0.1459, 0.02733, 0.1433, 0.05433, 0.1334, 0.0453, 0.1345, 0.0343, 0.09933, 0.5189, 0.07285, 0.5193, 0.07268, 0.5055, 0.09917, 0.5055, 0.07302, 0.4659, 0.0995, 0.4667, 0.09933, 0.4811, 0.07285, 0.4807, 0.1569, 0.03663, 0.1558, 0.04731, 0.1433, 0.05433, 0.1459, 0.02733, 0.0995, 0.5333, 0.07302, 0.5341, 0.07285, 0.5193, 0.09933, 0.5189, 0.145, 7.035e-05, 0.1444, 0.02719, 0.1334, 0.0189, 0.1337, 0.007847, 0.1012, 0.5402, 0.1211, 0.6137, 0.09772, 0.6213, 0.1632, 0.03997, 0.1626, 0.04525, 0.1558, 0.04731, 0.1569, 0.03663, 0.1635, 0.01683, 0.1636, 0.0113, 0.242, 0.01312, 0.2419, 0.01864, 0.07199, 0.459, 0.1012, 0.4598, 0.0995, 0.4667, 0.07302, 0.4659, 0.1012, 0.4598, 0.09772, 0.3787, 0.1211, 0.3863, 0.1012, 0.5402, 0.07199, 0.541, 0.07302, 0.5341, 0.0995, 0.5333, 0.3487, 0.003641, 0.4008, 0.9957, 0.3206, 0.9989, 0.2946, 0.00577, 0.2946, 0.00577, 0.3206, 0.9989, 0.2405, 0.9999, 0.2405, 0.00648, 0.2405, 0.00648, 0.2405, 0.9999, 0.1603, 0.9989, 0.1863, 0.00577, 0.1863, 0.00577, 0.1603, 0.9989, 0.08012, 0.9957, 0.1322, 0.003641, 0.481, 0.06955, 0.5211, 9.429e-05, 0.6013, 9.429e-05, 0.6414, 0.06955, 0.6013, 0.139, 0.5211, 0.139, 0.1322, 0.003641, 0.08012, 0.9957, 9.432e-05, 0.9905, 0.07813, 9.433e-05, 0.4028, 9.433e-05, 0.4808, 0.9905, 0.4008, 0.9957, 0.3487, 0.003641, 0.481, 0.1861, 0.5081, 0.1392, 0.5623, 0.1392, 0.5893, 0.1861, 0.5623, 0.233, 0.5081, 0.233])
me_cube_001.materials.append(mat_metal)
me_cube_001.materials.append(mat_wood)
me_cube_001.use_mirror_vertex_groups = False
me_cube_001.update()

# ---- objects
ob_prop_saw = bpy.data.objects.new('prop-saw', me_prop_saw)
ob_cube_001 = bpy.data.objects.new('Cube.001', me_cube_001)

# ---- transforms, parenting, visibility, modifiers, constraints
ob_prop_saw.location = (0.0, 0.0, 0.0)
ob_prop_saw.lock_rotations_4d = False
ob_prop_saw.empty_display_type = 'ARROWS'
ob_prop_saw.lineart.crease_threshold = 0.0
_m = ob_prop_saw.modifiers.new('EdgeSplit', 'EDGE_SPLIT')
_m.use_edge_angle = False
ob_cube_001.location = (0.0, 0.0, 0.0)
ob_cube_001.lock_rotations_4d = False
ob_cube_001.empty_display_type = 'ARROWS'
ob_cube_001.lineart.crease_threshold = 0.0
_m = ob_cube_001.modifiers.new('Mirror', 'MIRROR')
_m.use_clip = True
_m = ob_cube_001.modifiers.new('EdgeSplit', 'EDGE_SPLIT')
_m.use_edge_angle = False

# ---- collection membership
col_collection.objects.link(ob_prop_saw)
col_collection.objects.link(ob_cube_001)

# ---- scene / render settings (as saved in the file)
scene.frame_start = 1; scene.frame_end = 250; scene.frame_set(1)
scene.render.engine = 'CYCLES'
scene.render.fps = 30
scene.cycles.sampling_pattern = 'TABULATED_SOBOL'
scene.cycles.bake_type = 'DIFFUSE'
scene.view_settings.view_transform = 'Filmic'
bpy.context.view_layer.update()

# ---- added for rendering (the .blend has no active camera and no usable light): camera, sun
cam_auto = bpy.data.cameras.new('AutoCamera')
cam_auto.lens = 50.0
cam_auto.sensor_width = 36.0
cam_auto.clip_end = 1000.0
ob_auto_camera = bpy.data.objects.new('AutoCamera', cam_auto)
scene.collection.objects.link(ob_auto_camera)
ob_auto_camera.location = (2.99966, -3.5996, 2.42072)
ob_auto_camera.rotation_euler = (1.09748, -7.21219e-08, 0.694738)
scene.camera = ob_auto_camera
light_auto_sun = bpy.data.lights.new('AutoSun', 'SUN')
light_auto_sun.energy = 3.0
light_auto_sun.angle = 0.0523599
ob_auto_sun = bpy.data.objects.new('AutoSun', light_auto_sun)
scene.collection.objects.link(ob_auto_sun)
ob_auto_sun.rotation_euler = (0.872665, 0.174533, 0.523599)
bpy.context.view_layer.update()
